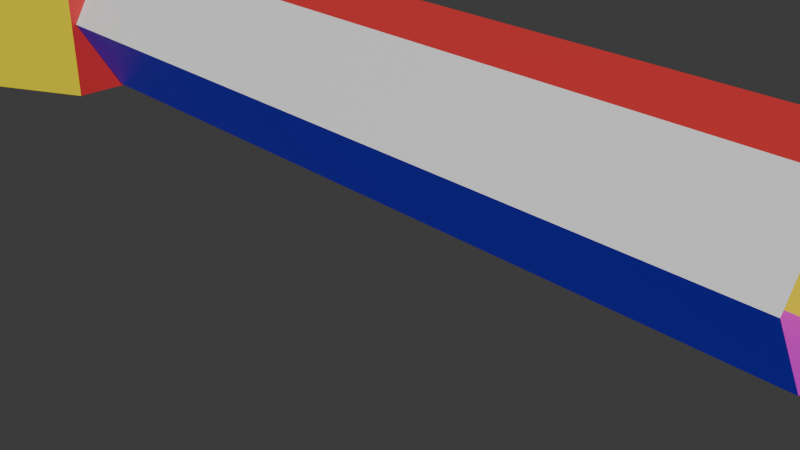 # Source: 2CorridoorRoom.blend  (saved by Blender 4.4.32; exported with 4.5.12 LTS)
import bpy
from mathutils import Matrix  # noqa: F401  (used for matrix-valued properties, if any)

bpy.ops.wm.read_factory_settings(use_empty=True)
scene = bpy.context.scene
scene.name = 'Scene'

# ---- collections
col_collection = bpy.data.collections.new('Collection'); scene.collection.children.link(col_collection)

# ---- materials (node trees are filled in below, after node groups)
mat_material_001 = bpy.data.materials.new('Material.001')
mat_material_002 = bpy.data.materials.new('Material.002')
mat_material_003 = bpy.data.materials.new('Material.003')
mat_material_004 = bpy.data.materials.new('Material.004')
mat_material_005 = bpy.data.materials.new('Material.005')
mat_material_006 = bpy.data.materials.new('Material.006')
mat_material = bpy.data.materials.new('Material')
mat_material.alpha_threshold = 0.0
mat_material.roughness = 0.5
mat_material.line_color = (0.0, 0.0, 0.0, 1.0)
mat_material_007 = bpy.data.materials.new('Material.007')

# ---- material node trees
mat_material_001.use_nodes = True; mat_material_001.node_tree.nodes.clear()
_N = mat_material_001.node_tree.nodes; _L = mat_material_001.node_tree.links
n0 = _N.new('ShaderNodeBsdfPrincipled'); n0.name = 'Principled BSDF'; n0.location = (10, 300)
n0.inputs[0].default_value = (0.8004, 0.042, 0.04463, 1.0)
n1 = _N.new('ShaderNodeOutputMaterial'); n1.name = 'Material Output'; n1.location = (300, 300)
_L.new(n0.outputs[0], n1.inputs[0])
n1.is_active_output = True
mat_material_002.use_nodes = True; mat_material_002.node_tree.nodes.clear()
_N = mat_material_002.node_tree.nodes; _L = mat_material_002.node_tree.links
n0 = _N.new('ShaderNodeBsdfPrincipled'); n0.name = 'Principled BSDF'; n0.location = (10, 300)
n0.inputs[0].default_value = (0.01032, 0.8002, 0.02183, 1.0)
n1 = _N.new('ShaderNodeOutputMaterial'); n1.name = 'Material Output'; n1.location = (300, 300)
_L.new(n0.outputs[0], n1.inputs[0])
n1.is_active_output = True
mat_material_003.use_nodes = True; mat_material_003.node_tree.nodes.clear()
_N = mat_material_003.node_tree.nodes; _L = mat_material_003.node_tree.links
n0 = _N.new('ShaderNodeBsdfPrincipled'); n0.name = 'Principled BSDF'; n0.location = (10, 300)
n0.inputs[0].default_value = (0.8002, 0.6649, 0.0004201, 1.0)
n1 = _N.new('ShaderNodeOutputMaterial'); n1.name = 'Material Output'; n1.location = (300, 300)
_L.new(n0.outputs[0], n1.inputs[0])
n1.is_active_output = True
mat_material_004.use_nodes = True; mat_material_004.node_tree.nodes.clear()
_N = mat_material_004.node_tree.nodes; _L = mat_material_004.node_tree.links
n0 = _N.new('ShaderNodeBsdfPrincipled'); n0.name = 'Principled BSDF'; n0.location = (10, 300)
n0.inputs[0].default_value = (0.772, 0.0, 0.8002, 1.0)
n1 = _N.new('ShaderNodeOutputMaterial'); n1.name = 'Material Output'; n1.location = (300, 300)
_L.new(n0.outputs[0], n1.inputs[0])
n1.is_active_output = True
mat_material_005.use_nodes = True; mat_material_005.node_tree.nodes.clear()
_N = mat_material_005.node_tree.nodes; _L = mat_material_005.node_tree.links
n0 = _N.new('ShaderNodeBsdfPrincipled'); n0.name = 'Principled BSDF'; n0.location = (10, 300)
n0.inputs[0].default_value = (0.03871, 0.0, 0.8002, 1.0)
n1 = _N.new('ShaderNodeOutputMaterial'); n1.name = 'Material Output'; n1.location = (300, 300)
_L.new(n0.outputs[0], n1.inputs[0])
n1.is_active_output = True
mat_material_006.use_nodes = True; mat_material_006.node_tree.nodes.clear()
_N = mat_material_006.node_tree.nodes; _L = mat_material_006.node_tree.links
n0 = _N.new('ShaderNodeBsdfPrincipled'); n0.name = 'Principled BSDF'; n0.location = (10, 300)
n1 = _N.new('ShaderNodeOutputMaterial'); n1.name = 'Material Output'; n1.location = (300, 300)
_L.new(n0.outputs[0], n1.inputs[0])
n1.is_active_output = True
mat_material.use_nodes = True; mat_material.node_tree.nodes.clear()
_N = mat_material.node_tree.nodes; _L = mat_material.node_tree.links
n0 = _N.new('ShaderNodeOutputMaterial'); n0.name = 'Material Output'; n0.location = (300, 300)
n1 = _N.new('ShaderNodeBsdfPrincipled'); n1.name = 'Principled BSDF'; n1.location = (10, 300)
n1.inputs[3].default_value = 1.45
_L.new(n1.outputs[0], n0.inputs[0])
n0.is_active_output = True
mat_material_007.use_nodes = True; mat_material_007.node_tree.nodes.clear()
_N = mat_material_007.node_tree.nodes; _L = mat_material_007.node_tree.links
n0 = _N.new('ShaderNodeBsdfPrincipled'); n0.name = 'Principled BSDF'; n0.location = (10, 300)
n0.inputs[0].default_value = (0.8002, 0.6511, 0.185, 1.0)
n1 = _N.new('ShaderNodeOutputMaterial'); n1.name = 'Material Output'; n1.location = (300, 300)
_L.new(n0.outputs[0], n1.inputs[0])
n1.is_active_output = True

# ---- world
world_world = bpy.data.worlds.new('World'); scene.world = world_world
world_world.use_nodes = True; world_world.node_tree.nodes.clear()
_N = world_world.node_tree.nodes; _L = world_world.node_tree.links
n0 = _N.new('ShaderNodeOutputWorld'); n0.name = 'World Output'; n0.location = (300, 300)
n1 = _N.new('ShaderNodeBackground'); n1.name = 'Background'; n1.location = (10, 300)
n1.inputs[0].default_value = (0.05088, 0.05088, 0.05088, 1.0)
_L.new(n1.outputs[0], n0.inputs[0])
n0.is_active_output = True
world_world.color = (0.05088, 0.05088, 0.05088)
world_world.sun_shadow_jitter_overblur = 0.0

# ---- cameras
cam_camera = bpy.data.cameras.new('Camera')
cam_camera.clip_end = 100.0
cam_camera.ortho_scale = 7.314

# ---- meshes
me_cylinder_001 = bpy.data.meshes.new('Cylinder.001')
me_cylinder_001.from_pydata([(0.0, 0.993, -1.272), (0.0, 0.993, 1.272), (0.8418, 0.4965, -1.272), (0.8418, 0.4965, 1.272), (0.8418, -0.4965, -1.272), (0.8418, -0.4965, 1.272), (0.0, -0.993, -1.272), (0.0, -0.993, 1.272), (-0.8418, -0.4965, -1.272), (-0.8418, -0.4965, 1.272), (-0.8418, 0.4965, -1.272), (-0.8418, 0.4965, 1.272)], [], [(0, 2, 3, 1), (2, 4, 5, 3), (4, 6, 7, 5), (6, 8, 9, 7), (8, 10, 11, 9), (10, 0, 1, 11)])
me_cylinder_001.polygons.foreach_set('material_index', [2, 3, 4, 5, 0, 1])
_uv = me_cylinder_001.uv_layers.new(name='UVMap')
_uv.uv.foreach_set('vector', [1.0, 0.5, 0.8333, 0.5, 0.8333, 1.0, 1.0, 1.0, 0.8333, 0.5, 0.6667, 0.5, 0.6667, 1.0, 0.8333, 1.0, 0.6667, 0.5, 0.5, 0.5, 0.5, 1.0, 0.6667, 1.0, 0.5, 0.5, 0.3333, 0.5, 0.3333, 1.0, 0.5, 1.0, 0.3333, 0.5, 0.1667, 0.5, 0.1667, 1.0, 0.3333, 1.0, 0.1667, 0.5, -8.941e-08, 0.5, -8.941e-08, 1.0, 0.1667, 1.0])
me_cylinder_001.materials.append(mat_material_001)
me_cylinder_001.materials.append(mat_material_002)
me_cylinder_001.materials.append(mat_material_003)
me_cylinder_001.materials.append(mat_material_004)
me_cylinder_001.materials.append(mat_material_005)
me_cylinder_001.materials.append(mat_material_006)
me_cylinder_001.update()
me_cylinder_002 = bpy.data.meshes.new('Cylinder.002')
me_cylinder_002.from_pydata([(0.0, 1.402, -2.083), (0.0, 1.402, 2.083), (1.262, 0.7009, -2.083), (1.262, 0.7009, 2.083), (1.262, -0.7009, -2.083), (1.262, -0.7009, 2.083), (0.0, -1.402, -2.083), (0.0, -1.402, 2.083), (-1.262, -0.7009, -2.083), (-1.262, -0.7009, 2.083), (-1.262, 0.7009, -2.083), (-1.262, 0.7009, 2.083), (1.262, -0.3348, -2.036), (1.262, 0.3258, -2.035), (1.262, 0.6586, -0.1276), (1.262, 0.3258, 1.776), (1.262, -0.3341, 1.779), (1.262, -0.6639, -0.116), (-1.237, 0.7148, -0.1262), (-0.9461, 0.8762, 1.787), (-0.3685, 1.197, 1.785), (-0.1876, 1.298, 0.05557), (-0.367, 1.198, -2.022), (-0.9457, 0.8764, -2.028)], [], [(0, 2, 3, 1), (2, 4, 17, 12, 13, 14), (4, 6, 7, 5), (6, 8, 9, 7), (3, 5, 7, 9, 11, 1), (8, 10, 11, 9), (10, 0, 1, 21, 22, 23, 18), (0, 10, 8, 6, 4, 2), (4, 5, 3, 2, 14, 15, 16, 17), (1, 11, 10, 18, 19, 20, 21)])
me_cylinder_002.polygons.foreach_set('material_index', [6, 0, 2, 3, 1, 4, 5, 7, 0, 5])
_uv = me_cylinder_002.uv_layers.new(name='UVMap')
_uv.uv.foreach_set('vector', [1.0, 0.5, 0.8333, 0.5, 0.8333, 1.0, 1.0, 1.0, 0.8333, 0.5, 0.6667, 0.5, 0.6711, 0.7361, 0.7102, 0.5057, 0.7887, 0.5057, 0.8283, 0.7347, 0.6667, 0.5, 0.5, 0.5, 0.5, 1.0, 0.6667, 1.0, 0.5, 0.5, 0.3333, 0.5, 0.3333, 1.0, 0.5, 1.0, 0.4578, 0.37, 0.4578, 0.13, 0.25, 0.01, 0.04215, 0.13, 0.04215, 0.37, 0.25, 0.49, 0.3333, 0.5, 0.1667, 0.5, 0.1667, 1.0, 0.3333, 1.0, 0.1667, 0.5, -8.941e-08, 0.5, -8.941e-08, 1.0, 0.02478, 0.7567, 0.04848, 0.5074, 0.1249, 0.5066, 0.1634, 0.7349, 0.75, 0.49, 0.5422, 0.37, 0.5422, 0.13, 0.75, 0.01, 0.9578, 0.13, 0.9578, 0.37, 0.6667, 0.5, 0.6667, 1.0, 0.8333, 1.0, 0.8333, 0.5, 0.8283, 0.7347, 0.7887, 0.9631, 0.7103, 0.9635, 0.6711, 0.7361, -8.941e-08, 1.0, 0.1667, 1.0, 0.1667, 0.5, 0.1634, 0.7349, 0.125, 0.9645, 0.04868, 0.9642, 0.02478, 0.7567])
me_cylinder_002.materials.append(mat_material_001)
me_cylinder_002.materials.append(mat_material_002)
me_cylinder_002.materials.append(mat_material_003)
me_cylinder_002.materials.append(mat_material_004)
me_cylinder_002.materials.append(mat_material_005)
me_cylinder_002.materials.append(mat_material_006)
me_cylinder_002.materials.append(mat_material)
me_cylinder_002.materials.append(mat_material_007)
me_cylinder_002.update()
me_cylinder_003 = bpy.data.meshes.new('Cylinder.003')
me_cylinder_003.from_pydata([(0.0, 0.993, -1.272), (0.0, 0.993, 1.272), (0.8418, 0.4965, -1.272), (0.8418, 0.4965, 1.272), (0.8418, -0.4965, -1.272), (0.8418, -0.4965, 1.272), (0.0, -0.993, -1.272), (0.0, -0.993, 1.272), (-0.8418, -0.4965, -1.272), (-0.8418, -0.4965, 1.272), (-0.8418, 0.4965, -1.272), (-0.8418, 0.4965, 1.272)], [], [(0, 2, 3, 1), (2, 4, 5, 3), (4, 6, 7, 5), (6, 8, 9, 7), (8, 10, 11, 9), (10, 0, 1, 11)])
me_cylinder_003.polygons.foreach_set('material_index', [2, 3, 4, 5, 0, 1])
_uv = me_cylinder_003.uv_layers.new(name='UVMap')
_uv.uv.foreach_set('vector', [1.0, 0.5, 0.8333, 0.5, 0.8333, 1.0, 1.0, 1.0, 0.8333, 0.5, 0.6667, 0.5, 0.6667, 1.0, 0.8333, 1.0, 0.6667, 0.5, 0.5, 0.5, 0.5, 1.0, 0.6667, 1.0, 0.5, 0.5, 0.3333, 0.5, 0.3333, 1.0, 0.5, 1.0, 0.3333, 0.5, 0.1667, 0.5, 0.1667, 1.0, 0.3333, 1.0, 0.1667, 0.5, -8.941e-08, 0.5, -8.941e-08, 1.0, 0.1667, 1.0])
me_cylinder_003.materials.append(mat_material_001)
me_cylinder_003.materials.append(mat_material_002)
me_cylinder_003.materials.append(mat_material_003)
me_cylinder_003.materials.append(mat_material_004)
me_cylinder_003.materials.append(mat_material_005)
me_cylinder_003.materials.append(mat_material_006)
me_cylinder_003.update()

# ---- objects
ob_camera = bpy.data.objects.new('Camera', cam_camera)
ob_cylinder = bpy.data.objects.new('Cylinder', me_cylinder_001)
ob_cylinder_001 = bpy.data.objects.new('Cylinder.001', me_cylinder_002)
ob_cylinder_002 = bpy.data.objects.new('Cylinder.002', me_cylinder_003)

# ---- transforms, parenting, visibility, modifiers, constraints
ob_camera.location = (7.359, -6.926, 4.958)
ob_camera.rotation_euler = (1.109, 0.0, 0.8149)
ob_camera.lock_rotations_4d = False
ob_camera.empty_display_type = 'ARROWS'
ob_camera.color = (0.0, 0.0, 0.0, 0.0)
ob_camera.display_type = 'WIRE'
ob_camera.lineart.crease_threshold = 0.0
ob_cylinder.location = (0.08, -0.00359, 1.272)
ob_cylinder.rotation_euler = (-0.0, 1.571, -0.0)
ob_cylinder.scale = (1.0, 1.0, 3.554)
ob_cylinder_001.location = (-6.34, -0.0002296, 1.325)
ob_cylinder_001.scale = (1.505, 1.505, 0.4398)
ob_cylinder_002.location = (-9.585, 5.467, 1.272)
ob_cylinder_002.rotation_euler = (-2.094, 1.571, -0.0)
ob_cylinder_002.scale = (1.0, 1.0, 3.554)

# ---- collection membership
col_collection.objects.link(ob_camera)
col_collection.objects.link(ob_cylinder)
col_collection.objects.link(ob_cylinder_001)
col_collection.objects.link(ob_cylinder_002)

# ---- scene / render settings (as saved in the file)
scene.camera = ob_camera
scene.frame_start = 1; scene.frame_end = 250; scene.frame_set(1)
scene.render.engine = 'BLENDER_EEVEE_NEXT'
bpy.context.view_layer.update()

# ---- added for rendering (the .blend has no usable light): sun
light_auto_sun = bpy.data.lights.new('AutoSun', 'SUN')
light_auto_sun.energy = 3.0
light_auto_sun.angle = 0.0523599
ob_auto_sun = bpy.data.objects.new('AutoSun', light_auto_sun)
scene.collection.objects.link(ob_auto_sun)
ob_auto_sun.rotation_euler = (0.872665, 0.174533, 0.523599)
bpy.context.view_layer.update()
